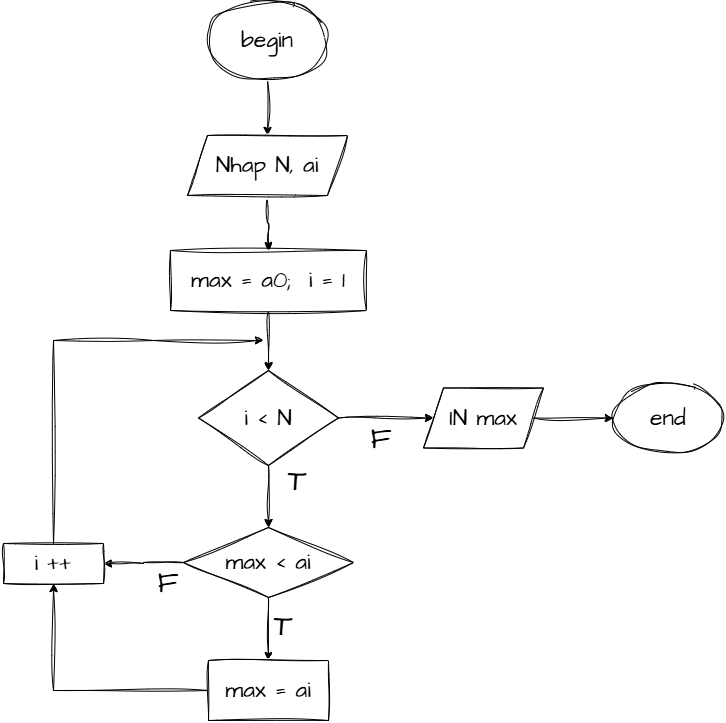

The diagram above was exported from draw.io. Its source (the exported page's mxGraphModel, read from the mxfile embedded in the PNG):
<mxGraphModel dx="1481" dy="829" grid="1" gridSize="10" guides="1" tooltips="1" connect="1" arrows="1" fold="1" page="1" pageScale="1" pageWidth="827" pageHeight="1169" math="0" shadow="0">
  <root>
    <mxCell id="0" />
    <mxCell id="1" parent="0" />
    <mxCell id="u2Y9ilKaP7fU_0cuPP0A-14" edge="1" parent="1" source="u2Y9ilKaP7fU_0cuPP0A-1" style="edgeStyle=orthogonalEdgeStyle;rounded=0;sketch=1;hachureGap=4;jiggle=2;curveFitting=1;orthogonalLoop=1;jettySize=auto;html=1;fontFamily=Architects Daughter;fontSource=https%3A%2F%2Ffonts.googleapis.com%2Fcss%3Ffamily%3DArchitects%2BDaughter;defaultLabelBackgroundColor=page;" target="u2Y9ilKaP7fU_0cuPP0A-4" value="">
      <mxGeometry relative="1" as="geometry" />
    </mxCell>
    <mxCell id="u2Y9ilKaP7fU_0cuPP0A-1" parent="1" style="ellipse;whiteSpace=wrap;html=1;shapeInside=1;sketch=1;hachureGap=4;jiggle=2;curveFitting=1;fontFamily=Architects Daughter;fontSource=https%3A%2F%2Ffonts.googleapis.com%2Fcss%3Ffamily%3DArchitects%2BDaughter;fontSize=23;" value="begin" vertex="1">
      <mxGeometry height="80" width="120" x="274" y="10" as="geometry" />
    </mxCell>
    <mxCell id="u2Y9ilKaP7fU_0cuPP0A-16" edge="1" parent="1" source="u2Y9ilKaP7fU_0cuPP0A-3" style="edgeStyle=orthogonalEdgeStyle;rounded=0;sketch=1;hachureGap=4;jiggle=2;curveFitting=1;orthogonalLoop=1;jettySize=auto;html=1;fontFamily=Architects Daughter;fontSource=https%3A%2F%2Ffonts.googleapis.com%2Fcss%3Ffamily%3DArchitects%2BDaughter;defaultLabelBackgroundColor=page;" target="u2Y9ilKaP7fU_0cuPP0A-7" value="">
      <mxGeometry relative="1" as="geometry" />
    </mxCell>
    <mxCell id="u2Y9ilKaP7fU_0cuPP0A-3" parent="1" style="rounded=0;whiteSpace=wrap;html=1;sketch=1;hachureGap=4;jiggle=2;curveFitting=1;fontFamily=Architects Daughter;fontSource=https%3A%2F%2Ffonts.googleapis.com%2Fcss%3Ffamily%3DArchitects%2BDaughter;fontSize=23;" value="max = a0;&amp;nbsp; i = 1" vertex="1">
      <mxGeometry height="60" width="196" x="237" y="260" as="geometry" />
    </mxCell>
    <mxCell id="u2Y9ilKaP7fU_0cuPP0A-15" edge="1" parent="1" source="u2Y9ilKaP7fU_0cuPP0A-4" style="edgeStyle=orthogonalEdgeStyle;rounded=0;sketch=1;hachureGap=4;jiggle=2;curveFitting=1;orthogonalLoop=1;jettySize=auto;html=1;fontFamily=Architects Daughter;fontSource=https%3A%2F%2Ffonts.googleapis.com%2Fcss%3Ffamily%3DArchitects%2BDaughter;defaultLabelBackgroundColor=page;" target="u2Y9ilKaP7fU_0cuPP0A-3" value="">
      <mxGeometry relative="1" as="geometry" />
    </mxCell>
    <mxCell id="u2Y9ilKaP7fU_0cuPP0A-4" parent="1" style="shape=parallelogram;perimeter=parallelogramPerimeter;whiteSpace=wrap;html=1;shapeInside=1;fixedSize=1;sketch=1;hachureGap=4;jiggle=2;curveFitting=1;fontFamily=Architects Daughter;fontSource=https%3A%2F%2Ffonts.googleapis.com%2Fcss%3Ffamily%3DArchitects%2BDaughter;fontSize=23;" value="Nhap N, ai" vertex="1">
      <mxGeometry height="60" width="160" x="254" y="145" as="geometry" />
    </mxCell>
    <mxCell id="u2Y9ilKaP7fU_0cuPP0A-17" edge="1" parent="1" source="u2Y9ilKaP7fU_0cuPP0A-7" style="edgeStyle=orthogonalEdgeStyle;rounded=0;sketch=1;hachureGap=4;jiggle=2;curveFitting=1;orthogonalLoop=1;jettySize=auto;html=1;fontFamily=Architects Daughter;fontSource=https%3A%2F%2Ffonts.googleapis.com%2Fcss%3Ffamily%3DArchitects%2BDaughter;defaultLabelBackgroundColor=page;" target="u2Y9ilKaP7fU_0cuPP0A-8" value="">
      <mxGeometry relative="1" as="geometry" />
    </mxCell>
    <mxCell id="u2Y9ilKaP7fU_0cuPP0A-22" edge="1" parent="1" source="u2Y9ilKaP7fU_0cuPP0A-7" style="edgeStyle=orthogonalEdgeStyle;rounded=0;sketch=1;hachureGap=4;jiggle=2;curveFitting=1;orthogonalLoop=1;jettySize=auto;html=1;fontFamily=Architects Daughter;fontSource=https%3A%2F%2Ffonts.googleapis.com%2Fcss%3Ffamily%3DArchitects%2BDaughter;defaultLabelBackgroundColor=page;" target="u2Y9ilKaP7fU_0cuPP0A-11" value="">
      <mxGeometry relative="1" as="geometry" />
    </mxCell>
    <mxCell id="u2Y9ilKaP7fU_0cuPP0A-7" parent="1" style="rhombus;whiteSpace=wrap;html=1;shapeInside=1;sketch=1;hachureGap=4;jiggle=2;curveFitting=1;fontFamily=Architects Daughter;fontSource=https%3A%2F%2Ffonts.googleapis.com%2Fcss%3Ffamily%3DArchitects%2BDaughter;fontSize=23;" value="i &amp;lt; N" vertex="1">
      <mxGeometry height="95" width="140" x="265" y="380" as="geometry" />
    </mxCell>
    <mxCell id="u2Y9ilKaP7fU_0cuPP0A-18" edge="1" parent="1" source="u2Y9ilKaP7fU_0cuPP0A-8" style="edgeStyle=orthogonalEdgeStyle;rounded=0;sketch=1;hachureGap=4;jiggle=2;curveFitting=1;orthogonalLoop=1;jettySize=auto;html=1;fontFamily=Architects Daughter;fontSource=https%3A%2F%2Ffonts.googleapis.com%2Fcss%3Ffamily%3DArchitects%2BDaughter;defaultLabelBackgroundColor=page;" target="u2Y9ilKaP7fU_0cuPP0A-9" value="">
      <mxGeometry relative="1" as="geometry" />
    </mxCell>
    <mxCell id="u2Y9ilKaP7fU_0cuPP0A-20" edge="1" parent="1" source="u2Y9ilKaP7fU_0cuPP0A-8" style="edgeStyle=orthogonalEdgeStyle;rounded=0;sketch=1;hachureGap=4;jiggle=2;curveFitting=1;orthogonalLoop=1;jettySize=auto;html=1;fontFamily=Architects Daughter;fontSource=https%3A%2F%2Ffonts.googleapis.com%2Fcss%3Ffamily%3DArchitects%2BDaughter;defaultLabelBackgroundColor=page;" target="u2Y9ilKaP7fU_0cuPP0A-10" value="">
      <mxGeometry relative="1" as="geometry" />
    </mxCell>
    <mxCell id="u2Y9ilKaP7fU_0cuPP0A-8" parent="1" style="rhombus;whiteSpace=wrap;html=1;shapeInside=1;sketch=1;hachureGap=4;jiggle=2;curveFitting=1;fontFamily=Architects Daughter;fontSource=https%3A%2F%2Ffonts.googleapis.com%2Fcss%3Ffamily%3DArchitects%2BDaughter;fontSize=23;" value="max &amp;lt; ai" vertex="1">
      <mxGeometry height="70" width="170" x="250" y="537" as="geometry" />
    </mxCell>
    <mxCell id="u2Y9ilKaP7fU_0cuPP0A-19" edge="1" parent="1" source="u2Y9ilKaP7fU_0cuPP0A-9" style="edgeStyle=orthogonalEdgeStyle;rounded=0;sketch=1;hachureGap=4;jiggle=2;curveFitting=1;orthogonalLoop=1;jettySize=auto;html=1;fontFamily=Architects Daughter;fontSource=https%3A%2F%2Ffonts.googleapis.com%2Fcss%3Ffamily%3DArchitects%2BDaughter;defaultLabelBackgroundColor=page;" target="u2Y9ilKaP7fU_0cuPP0A-10" value="">
      <mxGeometry relative="1" as="geometry" />
    </mxCell>
    <mxCell id="u2Y9ilKaP7fU_0cuPP0A-9" parent="1" style="rounded=0;whiteSpace=wrap;html=1;sketch=1;hachureGap=4;jiggle=2;curveFitting=1;fontFamily=Architects Daughter;fontSource=https%3A%2F%2Ffonts.googleapis.com%2Fcss%3Ffamily%3DArchitects%2BDaughter;fontSize=23;" value="max = ai" vertex="1">
      <mxGeometry height="60" width="120" x="275" y="670" as="geometry" />
    </mxCell>
    <mxCell id="u2Y9ilKaP7fU_0cuPP0A-10" parent="1" style="rounded=0;whiteSpace=wrap;html=1;sketch=1;hachureGap=4;jiggle=2;curveFitting=1;fontFamily=Architects Daughter;fontSource=https%3A%2F%2Ffonts.googleapis.com%2Fcss%3Ffamily%3DArchitects%2BDaughter;fontSize=23;" value="i ++" vertex="1">
      <mxGeometry height="40" width="100" x="70" y="553" as="geometry" />
    </mxCell>
    <mxCell id="u2Y9ilKaP7fU_0cuPP0A-23" edge="1" parent="1" source="u2Y9ilKaP7fU_0cuPP0A-11" style="edgeStyle=orthogonalEdgeStyle;rounded=0;sketch=1;hachureGap=4;jiggle=2;curveFitting=1;orthogonalLoop=1;jettySize=auto;html=1;fontFamily=Architects Daughter;fontSource=https%3A%2F%2Ffonts.googleapis.com%2Fcss%3Ffamily%3DArchitects%2BDaughter;defaultLabelBackgroundColor=page;" target="u2Y9ilKaP7fU_0cuPP0A-12" value="">
      <mxGeometry relative="1" as="geometry" />
    </mxCell>
    <mxCell id="u2Y9ilKaP7fU_0cuPP0A-11" parent="1" style="shape=parallelogram;perimeter=parallelogramPerimeter;whiteSpace=wrap;html=1;shapeInside=1;fixedSize=1;sketch=1;hachureGap=4;jiggle=2;curveFitting=1;fontFamily=Architects Daughter;fontSource=https%3A%2F%2Ffonts.googleapis.com%2Fcss%3Ffamily%3DArchitects%2BDaughter;fontSize=23;" value="IN max" vertex="1">
      <mxGeometry height="60" width="120" x="490" y="397.5" as="geometry" />
    </mxCell>
    <mxCell id="u2Y9ilKaP7fU_0cuPP0A-12" parent="1" style="ellipse;whiteSpace=wrap;html=1;shapeInside=1;sketch=1;hachureGap=4;jiggle=2;curveFitting=1;fontFamily=Architects Daughter;fontSource=https%3A%2F%2Ffonts.googleapis.com%2Fcss%3Ffamily%3DArchitects%2BDaughter;fontSize=23;" value="end" vertex="1">
      <mxGeometry height="70" width="110" x="680" y="392.5" as="geometry" />
    </mxCell>
    <mxCell id="u2Y9ilKaP7fU_0cuPP0A-21" edge="1" parent="1" source="u2Y9ilKaP7fU_0cuPP0A-10" style="edgeStyle=orthogonalEdgeStyle;rounded=0;sketch=1;hachureGap=4;jiggle=2;curveFitting=1;orthogonalLoop=1;jettySize=auto;html=1;fontFamily=Architects Daughter;fontSource=https%3A%2F%2Ffonts.googleapis.com%2Fcss%3Ffamily%3DArchitects%2BDaughter;defaultLabelBackgroundColor=page;exitX=0.5;exitY=0;exitDx=0;exitDy=0;" value="">
      <mxGeometry relative="1" x="-0.5276" as="geometry">
        <Array as="points">
          <mxPoint x="120" y="350" />
          <mxPoint x="220" y="350" />
        </Array>
        <mxPoint y="465" as="sourcePoint" />
        <mxPoint x="330" y="350" as="targetPoint" />
      </mxGeometry>
    </mxCell>
    <mxCell id="u2Y9ilKaP7fU_0cuPP0A-24" parent="1" style="text;html=1;whiteSpace=wrap;strokeColor=none;fillColor=none;align=center;verticalAlign=middle;rounded=0;fontFamily=Architects Daughter;fontSource=https%3A%2F%2Ffonts.googleapis.com%2Fcss%3Ffamily%3DArchitects%2BDaughter;fontSize=30;" value="F" vertex="1">
      <mxGeometry height="30" width="60" x="418" y="432.5" as="geometry" />
    </mxCell>
    <mxCell id="u2Y9ilKaP7fU_0cuPP0A-25" parent="1" style="text;html=1;whiteSpace=wrap;strokeColor=none;fillColor=none;align=center;verticalAlign=middle;rounded=0;fontFamily=Architects Daughter;fontSource=https%3A%2F%2Ffonts.googleapis.com%2Fcss%3Ffamily%3DArchitects%2BDaughter;fontSize=30;" value="F" vertex="1">
      <mxGeometry height="30" width="60" x="205" y="577" as="geometry" />
    </mxCell>
    <mxCell id="u2Y9ilKaP7fU_0cuPP0A-26" parent="1" style="text;html=1;whiteSpace=wrap;strokeColor=none;fillColor=none;align=center;verticalAlign=middle;rounded=0;fontFamily=Architects Daughter;fontSource=https%3A%2F%2Ffonts.googleapis.com%2Fcss%3Ffamily%3DArchitects%2BDaughter;fontSize=30;" value="T" vertex="1">
      <mxGeometry height="30" width="60" x="334" y="475" as="geometry" />
    </mxCell>
    <mxCell id="u2Y9ilKaP7fU_0cuPP0A-27" parent="1" style="text;html=1;whiteSpace=wrap;strokeColor=none;fillColor=none;align=center;verticalAlign=middle;rounded=0;fontFamily=Architects Daughter;fontSource=https%3A%2F%2Ffonts.googleapis.com%2Fcss%3Ffamily%3DArchitects%2BDaughter;fontSize=30;" value="T" vertex="1">
      <mxGeometry height="30" width="60" x="320" y="620" as="geometry" />
    </mxCell>
  </root>
</mxGraphModel>